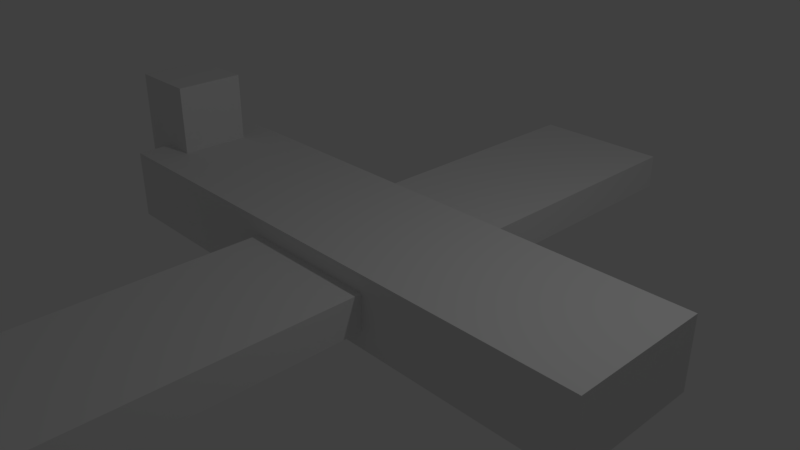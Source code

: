 # Source: bomber.blend  (saved by Blender 2.79.0; exported with 4.5.12 LTS)
import bpy
from mathutils import Matrix  # noqa: F401  (used for matrix-valued properties, if any)

bpy.ops.wm.read_factory_settings(use_empty=True)
scene = bpy.context.scene
scene.name = 'Scene'

# ---- collections
col_collection_1 = bpy.data.collections.new('Collection 1'); scene.collection.children.link(col_collection_1)

# ---- materials (node trees are filled in below, after node groups)
mat_material = bpy.data.materials.new('Material')
mat_material.alpha_threshold = 0.0
mat_material.use_transparent_shadow = False
mat_material.roughness = 0.5
mat_material.line_color = (0.0, 0.0, 0.0, 1.0)

# ---- material node trees

# ---- world
world_world = bpy.data.worlds.new('World'); scene.world = world_world
world_world.color = (0.05088, 0.05088, 0.05088)
world_world.use_sun_shadow = False
world_world.sun_shadow_jitter_overblur = 0.0
world_world.cycles.sampling_method = 'MANUAL'

# ---- cameras
cam_camera = bpy.data.cameras.new('Camera')
cam_camera.clip_end = 100.0
cam_camera.lens = 35.0
cam_camera.sensor_width = 32.0
cam_camera.sensor_height = 18.0
cam_camera.ortho_scale = 7.314
cam_camera.dof.focus_distance = 0.0
cam_camera.dof.aperture_fstop = 128.0

# ---- lights
light_lamp = bpy.data.lights.new('Lamp', 'POINT')
light_lamp.transmission_factor = 0.0
light_lamp.cutoff_distance = 30.0
light_lamp.energy = 100.0
light_lamp.shadow_buffer_clip_start = 1.001
light_lamp.shadow_soft_size = 0.1
light_lamp.shadow_maximum_resolution = 0.006
light_lamp.use_absolute_resolution = True

# ---- meshes
me_cube_002 = bpy.data.meshes.new('Cube.002')
me_cube_002.from_pydata([(1.0, 1.0, -1.0), (1.0, -1.0, -1.0), (-1.0, -1.0, -1.0), (-1.0, 1.0, -1.0), (1.0, 1.0, 1.0), (1.0, -1.0, 1.0), (-1.0, -1.0, 1.0), (-1.0, 1.0, 1.0)], [], [(0, 1, 2, 3), (4, 7, 6, 5), (0, 4, 5, 1), (1, 5, 6, 2), (2, 6, 7, 3), (4, 0, 3, 7)])
me_cube_002.materials.append(mat_material)
me_cube_002.use_remesh_preserve_volume = False
me_cube_002.use_remesh_preserve_attributes = False
me_cube_002.use_mirror_vertex_groups = False
me_cube_002.update()
me_cube_001 = bpy.data.meshes.new('Cube.001')
me_cube_001.from_pydata([(1.0, 1.0, -1.0), (1.0, -1.0, -1.0), (-1.0, -1.0, -1.0), (-1.0, 1.0, -1.0), (1.0, 1.0, 1.0), (1.0, -1.0, 1.0), (-1.0, -1.0, 1.0), (-1.0, 1.0, 1.0)], [], [(0, 1, 2, 3), (4, 7, 6, 5), (0, 4, 5, 1), (1, 5, 6, 2), (2, 6, 7, 3), (4, 0, 3, 7)])
me_cube_001.materials.append(mat_material)
me_cube_001.use_remesh_preserve_volume = False
me_cube_001.use_remesh_preserve_attributes = False
me_cube_001.use_mirror_vertex_groups = False
me_cube_001.update()
me_cube = bpy.data.meshes.new('Cube')
me_cube.from_pydata([(1.0, 1.0, -1.0), (1.0, -1.0, -1.0), (-1.0, -1.0, -1.0), (-1.0, 1.0, -1.0), (1.0, 1.0, 1.0), (1.0, -1.0, 1.0), (-1.0, -1.0, 1.0), (-1.0, 1.0, 1.0)], [], [(0, 1, 2, 3), (4, 7, 6, 5), (0, 4, 5, 1), (1, 5, 6, 2), (2, 6, 7, 3), (4, 0, 3, 7)])
me_cube.materials.append(mat_material)
me_cube.use_remesh_preserve_volume = False
me_cube.use_remesh_preserve_attributes = False
me_cube.use_mirror_vertex_groups = False
me_cube.update()

# ---- objects
ob_cube_002 = bpy.data.objects.new('Cube.002', me_cube_002)
ob_cube_001 = bpy.data.objects.new('Cube.001', me_cube_001)
ob_cube = bpy.data.objects.new('Cube', me_cube)
ob_lamp = bpy.data.objects.new('Lamp', light_lamp)
ob_camera = bpy.data.objects.new('Camera', cam_camera)

# ---- transforms, parenting, visibility, modifiers, constraints
ob_cube_002.location = (-4.0, 0.0, 0.5)
ob_cube_002.scale = (0.5, 0.5, 1.0)
ob_cube_002.lock_rotations_4d = False
ob_cube_002.empty_display_type = 'ARROWS'
ob_cube_002.lineart.crease_threshold = 0.0
ob_cube_001.location = (0.0, 0.0, 0.0)
ob_cube_001.scale = (1.0, 5.0, 0.25)
ob_cube_001.lock_rotations_4d = False
ob_cube_001.empty_display_type = 'ARROWS'
ob_cube_001.lineart.crease_threshold = 0.0
ob_cube.location = (0.0, 0.0, 0.0)
ob_cube.scale = (4.0, 1.0, 0.5)
ob_cube.lock_rotations_4d = False
ob_cube.empty_display_type = 'ARROWS'
ob_cube.lineart.crease_threshold = 0.0
ob_lamp.location = (4.076, 1.005, 5.904)
ob_lamp.rotation_euler = (0.6503, 0.05522, 1.866)
ob_lamp.lock_rotations_4d = False
ob_lamp.empty_display_type = 'ARROWS'
ob_lamp.color = (0.0, 0.0, 0.0, 0.0)
ob_lamp.lineart.crease_threshold = 0.0
ob_camera.location = (7.481, -6.508, 5.344)
ob_camera.rotation_euler = (1.109, 0.0, 0.8149)
ob_camera.lock_rotations_4d = False
ob_camera.empty_display_type = 'ARROWS'
ob_camera.color = (0.0, 0.0, 0.0, 0.0)
ob_camera.display_type = 'WIRE'
ob_camera.lineart.crease_threshold = 0.0

# ---- collection membership
col_collection_1.objects.link(ob_cube_002)
col_collection_1.objects.link(ob_cube_001)
col_collection_1.objects.link(ob_cube)
col_collection_1.objects.link(ob_lamp)
col_collection_1.objects.link(ob_camera)

# ---- scene / render settings (as saved in the file)
scene.camera = ob_camera
scene.frame_start = 1; scene.frame_end = 250; scene.frame_set(1)
scene.render.engine = 'BLENDER_EEVEE_NEXT'
scene.render.resolution_percentage = 50
scene.render.dither_intensity = 0.0
scene.cycles.use_denoising = False
scene.cycles.samples = 128
scene.cycles.sampling_pattern = 'TABULATED_SOBOL'
scene.cycles.use_adaptive_sampling = False
scene.cycles.use_light_tree = False
scene.cycles.blur_glossy = 0.0
scene.cycles.sample_clamp_indirect = 0.0
scene.view_settings.view_transform = 'Standard'
bpy.context.view_layer.update()
